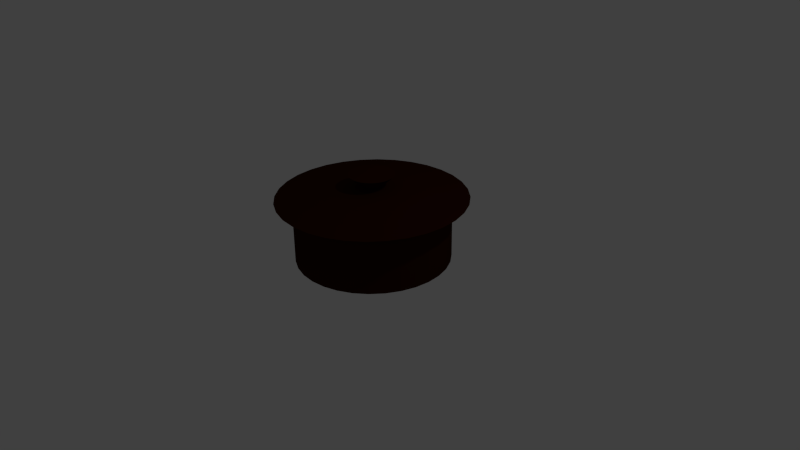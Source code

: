 # Source: LWpot.blend  (saved by Blender 2.76.0; exported with 4.5.12 LTS)
import bpy
from mathutils import Matrix  # noqa: F401  (used for matrix-valued properties, if any)

bpy.ops.wm.read_factory_settings(use_empty=True)
scene = bpy.context.scene
scene.name = 'Scene'

# ---- collections
col_collection_1 = bpy.data.collections.new('Collection 1'); scene.collection.children.link(col_collection_1)

# ---- materials (node trees are filled in below, after node groups)
mat_material = bpy.data.materials.new('Material')
mat_material.alpha_threshold = 0.0
mat_material.roughness = 0.5

# ---- material node trees
mat_material.use_nodes = True; mat_material.node_tree.nodes.clear()
_N = mat_material.node_tree.nodes; _L = mat_material.node_tree.links
n0 = _N.new('ShaderNodeOutputMaterial'); n0.name = 'Material Output'; n0.location = (300, 300)
n1 = _N.new('ShaderNodeBsdfDiffuse'); n1.name = 'Diffuse BSDF'; n1.location = (10, 300)
n1.inputs[0].default_value = (0.0331, 0.006237, 0.001381, 1.0)
_L.new(n1.outputs[0], n0.inputs[0])
n0.is_active_output = True

# ---- world
world_world = bpy.data.worlds.new('World'); scene.world = world_world
world_world.color = (0.05088, 0.05088, 0.05088)
world_world.use_sun_shadow = False
world_world.sun_shadow_jitter_overblur = 0.0
world_world.cycles.sampling_method = 'MANUAL'
world_world.cycles.sample_map_resolution = 256

# ---- cameras
cam_camera = bpy.data.cameras.new('Camera')
cam_camera.clip_end = 100.0
cam_camera.lens = 35.0
cam_camera.sensor_width = 32.0
cam_camera.sensor_height = 18.0
cam_camera.ortho_scale = 7.314
cam_camera.dof.focus_distance = 0.0

# ---- lights
light_lamp = bpy.data.lights.new('Lamp', 'POINT')
light_lamp.transmission_factor = 0.0
light_lamp.cutoff_distance = 30.0
light_lamp.energy = 100.0
light_lamp.shadow_buffer_clip_start = 1.001
light_lamp.shadow_soft_size = 0.1
light_lamp.shadow_maximum_resolution = 0.006
light_lamp.use_absolute_resolution = True
light_lamp.cycles.use_multiple_importance_sampling = False

# ---- meshes
me_circle = bpy.data.meshes.new('Circle')
me_circle.from_pydata([(0.0, 1.0, 0.0), (-0.1951, 0.9808, 0.0), (-0.3827, 0.9239, 0.0), (-0.5556, 0.8315, 0.0), (-0.7071, 0.7071, 0.0), (-0.8315, 0.5556, 0.0), (-0.9239, 0.3827, 0.0), (-0.9808, 0.1951, 0.0), (-1.0, 7.55e-08, 0.0), (-0.9808, -0.1951, 0.0), (-0.9239, -0.3827, 0.0), (-0.8315, -0.5556, 0.0), (-0.7071, -0.7071, 0.0), (-0.5556, -0.8315, 0.0), (-0.3827, -0.9239, 0.0), (-0.1951, -0.9808, 0.0), (3.258e-07, -1.0, 0.0), (0.1951, -0.9808, 0.0), (0.3827, -0.9239, 0.0), (0.5556, -0.8315, 0.0), (0.7071, -0.7071, 0.0), (0.8315, -0.5556, 0.0), (0.9239, -0.3827, 0.0), (0.9808, -0.1951, 0.0), (1.0, 9.656e-07, 0.0), (0.9808, 0.1951, 0.0), (0.9239, 0.3827, 0.0), (0.8315, 0.5556, 0.0), (0.7071, 0.7071, 0.0), (0.5556, 0.8315, 0.0), (0.3827, 0.9239, 0.0), (0.1951, 0.9808, 0.0), (0.0, 1.0, 0.8144), (-0.1951, 0.9808, 0.8144), (-0.3827, 0.9239, 0.8144), (-0.5556, 0.8315, 0.8144), (-0.7071, 0.7071, 0.8144), (-0.8315, 0.5556, 0.8144), (-0.9239, 0.3827, 0.8144), (-0.9808, 0.1951, 0.8144), (-1.0, 7.55e-08, 0.8144), (-0.9808, -0.1951, 0.8144), (-0.9239, -0.3827, 0.8144), (-0.8315, -0.5556, 0.8144), (-0.7071, -0.7071, 0.8144), (-0.5556, -0.8315, 0.8144), (-0.3827, -0.9239, 0.8144), (-0.1951, -0.9808, 0.8144), (3.258e-07, -1.0, 0.8144), (0.1951, -0.9808, 0.8144), (0.3827, -0.9239, 0.8144), (0.5556, -0.8315, 0.8144), (0.7071, -0.7071, 0.8144), (0.8315, -0.5556, 0.8144), (0.9239, -0.3827, 0.8144), (0.9808, -0.1951, 0.8144), (1.0, 9.656e-07, 0.8144), (0.9808, 0.1951, 0.8144), (0.9239, 0.3827, 0.8144), (0.8315, 0.5556, 0.8144), (0.7071, 0.7071, 0.8144), (0.5556, 0.8315, 0.8144), (0.3827, 0.9239, 0.8144), (0.1951, 0.9808, 0.8144), (2.651e-08, 1.223, 0.8144), (-0.2386, 1.2, 0.8144), (-0.4681, 1.13, 0.8144), (-0.6796, 1.017, 0.8144), (-0.865, 0.865, 0.8144), (-1.017, 0.6796, 0.8144), (-1.13, 0.4681, 0.8144), (-1.2, 0.2386, 0.8144), (-1.223, 2.873e-08, 0.8144), (-1.2, -0.2386, 0.8144), (-1.13, -0.4681, 0.8144), (-1.017, -0.6796, 0.8144), (-0.865, -0.865, 0.8144), (-0.6796, -1.017, 0.8144), (-0.4681, -1.13, 0.8144), (-0.2386, -1.2, 0.8144), (4.251e-07, -1.223, 0.8144), (0.2386, -1.2, 0.8144), (0.4681, -1.13, 0.8144), (0.6796, -1.017, 0.8144), (0.865, -0.865, 0.8144), (1.017, -0.6796, 0.8144), (1.13, -0.4681, 0.8144), (1.2, -0.2386, 0.8144), (1.223, 1.118e-06, 0.8144), (1.2, 0.2386, 0.8144), (1.13, 0.4681, 0.8144), (1.017, 0.6796, 0.8144), (0.865, 0.865, 0.8144), (0.6796, 1.017, 0.8144), (0.4681, 1.13, 0.8144), (0.2386, 1.2, 0.8144), (4.409e-10, 0.1191, 0.955), (-0.02323, 0.1168, 0.955), (-0.04557, 0.11, 0.955), (-0.06616, 0.09901, 0.955), (-0.0842, 0.0842, 0.955), (-0.09901, 0.06616, 0.955), (-0.11, 0.04557, 0.955), (-0.1168, 0.02323, 0.955), (-0.1191, 2.953e-07, 0.955), (-0.1168, -0.02323, 0.955), (-0.11, -0.04557, 0.955), (-0.09901, -0.06616, 0.955), (-0.0842, -0.0842, 0.955), (-0.06616, -0.09901, 0.955), (-0.04557, -0.11, 0.955), (-0.02323, -0.1168, 0.955), (3.924e-08, -0.1191, 0.955), (0.02323, -0.1168, 0.955), (0.04557, -0.11, 0.955), (0.06616, -0.09901, 0.955), (0.0842, -0.0842, 0.955), (0.09901, -0.06616, 0.955), (0.11, -0.04557, 0.955), (0.1168, -0.02323, 0.955), (0.1191, 4.013e-07, 0.955), (0.1168, 0.02323, 0.955), (0.11, 0.04557, 0.955), (0.09901, 0.06616, 0.955), (0.0842, 0.0842, 0.955), (0.06616, 0.09901, 0.955), (0.04557, 0.11, 0.955), (0.02323, 0.1168, 0.955), (5.924e-08, 0.2921, 1.12), (-0.05699, 0.2865, 1.12), (-0.1118, 0.2699, 1.12), (-0.1623, 0.2429, 1.12), (-0.2066, 0.2066, 1.12), (-0.2429, 0.1623, 1.12), (-0.2699, 0.1118, 1.12), (-0.2865, 0.05699, 1.12), (-0.2921, 2.712e-07, 1.12), (-0.2865, -0.05699, 1.12), (-0.2699, -0.1118, 1.12), (-0.2429, -0.1623, 1.12), (-0.2066, -0.2066, 1.12), (-0.1623, -0.2429, 1.12), (-0.1118, -0.2699, 1.12), (-0.05699, -0.2865, 1.12), (1.544e-07, -0.2921, 1.12), (0.05699, -0.2865, 1.12), (0.1118, -0.2699, 1.12), (0.1623, -0.2429, 1.12), (0.2066, -0.2066, 1.12), (0.2429, -0.1623, 1.12), (0.2699, -0.1118, 1.12), (0.2865, -0.05699, 1.12), (0.2921, 5.312e-07, 1.12), (0.2865, 0.05699, 1.12), (0.2699, 0.1118, 1.12), (0.2429, 0.1623, 1.12), (0.2066, 0.2066, 1.12), (0.1623, 0.2429, 1.12), (0.1118, 0.2699, 1.12), (0.05699, 0.2865, 1.12)], [], [(1, 0, 31, 30, 29, 28, 27, 26, 25, 24, 23, 22, 21, 20, 19, 18, 17, 16, 15, 14, 13, 12, 11, 10, 9, 8, 7, 6, 5, 4, 3, 2), (61, 62, 94, 93), (21, 22, 54, 53), (8, 9, 41, 40), (22, 23, 55, 54), (9, 10, 42, 41), (23, 24, 56, 55), (10, 11, 43, 42), (24, 25, 57, 56), (11, 12, 44, 43), (25, 26, 58, 57), (12, 13, 45, 44), (26, 27, 59, 58), (13, 14, 46, 45), (0, 1, 33, 32), (27, 28, 60, 59), (14, 15, 47, 46), (1, 2, 34, 33), (28, 29, 61, 60), (15, 16, 48, 47), (2, 3, 35, 34), (29, 30, 62, 61), (16, 17, 49, 48), (3, 4, 36, 35), (30, 31, 63, 62), (17, 18, 50, 49), (4, 5, 37, 36), (31, 0, 32, 63), (18, 19, 51, 50), (5, 6, 38, 37), (19, 20, 52, 51), (6, 7, 39, 38), (20, 21, 53, 52), (7, 8, 40, 39), (83, 84, 116, 115), (48, 49, 81, 80), (35, 36, 68, 67), (62, 63, 95, 94), (49, 50, 82, 81), (36, 37, 69, 68), (63, 32, 64, 95), (50, 51, 83, 82), (37, 38, 70, 69), (51, 52, 84, 83), (38, 39, 71, 70), (52, 53, 85, 84), (39, 40, 72, 71), (53, 54, 86, 85), (40, 41, 73, 72), (54, 55, 87, 86), (41, 42, 74, 73), (55, 56, 88, 87), (42, 43, 75, 74), (56, 57, 89, 88), (43, 44, 76, 75), (57, 58, 90, 89), (44, 45, 77, 76), (58, 59, 91, 90), (45, 46, 78, 77), (32, 33, 65, 64), (59, 60, 92, 91), (46, 47, 79, 78), (33, 34, 66, 65), (60, 61, 93, 92), (47, 48, 80, 79), (34, 35, 67, 66), (118, 119, 151, 150), (70, 71, 103, 102), (84, 85, 117, 116), (71, 72, 104, 103), (85, 86, 118, 117), (72, 73, 105, 104), (86, 87, 119, 118), (73, 74, 106, 105), (87, 88, 120, 119), (74, 75, 107, 106), (88, 89, 121, 120), (75, 76, 108, 107), (89, 90, 122, 121), (76, 77, 109, 108), (90, 91, 123, 122), (77, 78, 110, 109), (64, 65, 97, 96), (91, 92, 124, 123), (78, 79, 111, 110), (65, 66, 98, 97), (92, 93, 125, 124), (79, 80, 112, 111), (66, 67, 99, 98), (93, 94, 126, 125), (80, 81, 113, 112), (67, 68, 100, 99), (94, 95, 127, 126), (81, 82, 114, 113), (68, 69, 101, 100), (95, 64, 96, 127), (82, 83, 115, 114), (69, 70, 102, 101), (129, 130, 131, 132, 133, 134, 135, 136, 137, 138, 139, 140, 141, 142, 143, 144, 145, 146, 147, 148, 149, 150, 151, 152, 153, 154, 155, 156, 157, 158, 159, 128), (105, 106, 138, 137), (119, 120, 152, 151), (106, 107, 139, 138), (120, 121, 153, 152), (107, 108, 140, 139), (121, 122, 154, 153), (108, 109, 141, 140), (122, 123, 155, 154), (109, 110, 142, 141), (96, 97, 129, 128), (123, 124, 156, 155), (110, 111, 143, 142), (97, 98, 130, 129), (124, 125, 157, 156), (111, 112, 144, 143), (98, 99, 131, 130), (125, 126, 158, 157), (112, 113, 145, 144), (99, 100, 132, 131), (126, 127, 159, 158), (113, 114, 146, 145), (100, 101, 133, 132), (127, 96, 128, 159), (114, 115, 147, 146), (101, 102, 134, 133), (115, 116, 148, 147), (102, 103, 135, 134), (116, 117, 149, 148), (103, 104, 136, 135), (117, 118, 150, 149), (104, 105, 137, 136)])
me_circle.materials.append(mat_material)
me_circle.use_remesh_preserve_volume = False
me_circle.use_remesh_preserve_attributes = False
me_circle.use_mirror_vertex_groups = False
me_circle.update()

# ---- objects
ob_circle = bpy.data.objects.new('Circle', me_circle)
ob_lamp = bpy.data.objects.new('Lamp', light_lamp)
ob_camera = bpy.data.objects.new('Camera', cam_camera)

# ---- transforms, parenting, visibility, modifiers, constraints
ob_circle.location = (0.0, 0.0, 0.0)
ob_circle.lineart.crease_threshold = 0.0
ob_lamp.location = (4.076, 1.005, 5.904)
ob_lamp.rotation_euler = (0.6503, 0.05522, 1.866)
ob_lamp.lock_rotations_4d = False
ob_lamp.empty_display_type = 'ARROWS'
ob_lamp.color = (0.0, 0.0, 0.0, 0.0)
ob_lamp.lineart.crease_threshold = 0.0
ob_camera.location = (7.481, -6.508, 5.344)
ob_camera.rotation_euler = (1.109, 0.01082, 0.8149)
ob_camera.lock_rotations_4d = False
ob_camera.empty_display_type = 'ARROWS'
ob_camera.color = (0.0, 0.0, 0.0, 0.0)
ob_camera.display_type = 'WIRE'
ob_camera.lineart.crease_threshold = 0.0

# ---- collection membership
col_collection_1.objects.link(ob_circle)
col_collection_1.objects.link(ob_lamp)
col_collection_1.objects.link(ob_camera)

# ---- scene / render settings (as saved in the file)
scene.camera = ob_camera
scene.frame_start = 1; scene.frame_end = 250; scene.frame_set(1)
scene.render.engine = 'CYCLES'
scene.render.resolution_percentage = 50
scene.render.dither_intensity = 0.0
scene.cycles.use_denoising = False
scene.cycles.samples = 10
scene.cycles.sampling_pattern = 'TABULATED_SOBOL'
scene.cycles.light_sampling_threshold = 0.0
scene.cycles.use_adaptive_sampling = False
scene.cycles.use_light_tree = False
scene.cycles.blur_glossy = 0.0
scene.cycles.pixel_filter_type = 'GAUSSIAN'
scene.cycles.sample_clamp_indirect = 0.0
scene.view_settings.view_transform = 'Standard'
bpy.context.view_layer.update()
